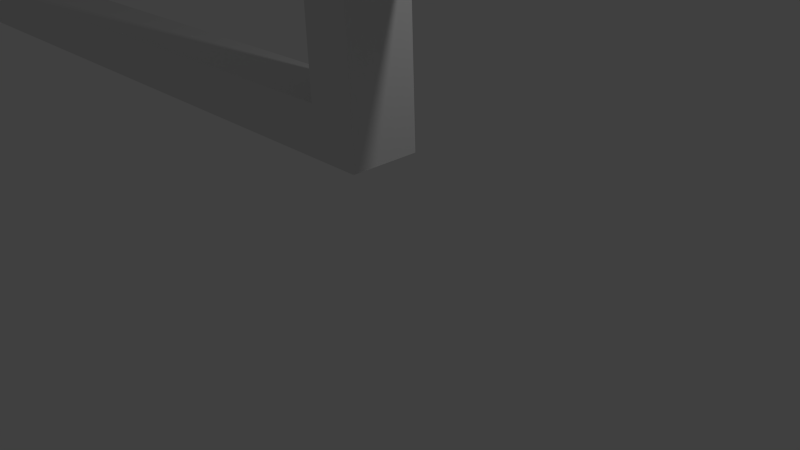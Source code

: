 # Source: level1A.blend  (saved by Blender 2.74.0; exported with 4.5.12 LTS)
import bpy
from mathutils import Matrix  # noqa: F401  (used for matrix-valued properties, if any)

bpy.ops.wm.read_factory_settings(use_empty=True)
scene = bpy.context.scene
scene.name = 'Scene'

# ---- collections
col_collection_1 = bpy.data.collections.new('Collection 1'); scene.collection.children.link(col_collection_1)

# ---- materials (node trees are filled in below, after node groups)
mat_material = bpy.data.materials.new('Material')
mat_material.alpha_threshold = 0.0
mat_material.use_transparent_shadow = False
mat_material.roughness = 0.5
mat_material.line_color = (0.0, 0.0, 0.0, 1.0)

# ---- material node trees

# ---- world
world_world = bpy.data.worlds.new('World'); scene.world = world_world
world_world.color = (0.05088, 0.05088, 0.05088)
world_world.use_sun_shadow = False
world_world.sun_shadow_jitter_overblur = 0.0
world_world.cycles.sampling_method = 'MANUAL'
world_world.cycles.sample_map_resolution = 256

# ---- cameras
cam_camera = bpy.data.cameras.new('Camera')
cam_camera.clip_end = 100.0
cam_camera.lens = 35.0
cam_camera.sensor_width = 32.0
cam_camera.sensor_height = 18.0
cam_camera.ortho_scale = 7.314
cam_camera.dof.focus_distance = 0.0
cam_camera.dof.aperture_fstop = 128.0

# ---- lights
light_lamp = bpy.data.lights.new('Lamp', 'POINT')
light_lamp.transmission_factor = 0.0
light_lamp.cutoff_distance = 30.0
light_lamp.energy = 100.0
light_lamp.shadow_buffer_clip_start = 1.001
light_lamp.shadow_soft_size = 0.1
light_lamp.shadow_maximum_resolution = 0.006
light_lamp.use_absolute_resolution = True
light_lamp.cycles.use_multiple_importance_sampling = False

# ---- meshes
me_cube = bpy.data.meshes.new('Cube')
me_cube.from_pydata([(5.834, 1.0, -1.0), (5.834, -1.0, -1.0), (1.706, -1.0, -0.766), (1.706, 1.0, -0.766), (5.834, 1.0, 1.0), (5.834, -1.0, 1.0), (1.893, -1.0, 0.766), (1.893, 1.0, 0.766), (1.739, -1.0, 8.148), (1.739, 1.0, 8.148), (1.926, -1.0, 9.68), (1.926, 1.0, 9.68), (0.05352, -1.0, 8.304), (0.05352, 1.0, 8.304), (-0.1583, -1.0, 9.676), (-0.1583, 1.0, 9.676), (0.0757, -1.0, 2.666), (0.0757, 1.0, 2.666), (-0.1361, -1.0, 4.068), (-0.1361, 1.0, 4.068), (-8.072, -1.0, 2.759), (-8.072, 1.0, 2.759), (-7.856, -1.0, 4.068), (-7.856, 1.0, 4.068), (-8.061, -1.0, 8.321), (-8.061, 1.0, 8.321), (-7.845, -1.0, 9.659), (-7.845, 1.0, 9.659), (-9.281, -1.0, 7.982), (-9.281, 1.0, 7.982), (-9.131, -1.0, 9.693), (-9.131, 1.0, 9.693), (-10.31, -1.0, 10.01), (-10.31, 1.0, 10.01), (-10.12, -1.0, 11.47), (-10.12, 1.0, 11.47), (-11.77, -1.0, 14.89), (-11.77, 1.0, 14.89), (-11.68, -1.0, 16.8), (-11.68, 1.0, 16.8), (-13.1, -1.0, 18.17), (-13.1, 1.0, 18.17), (-13.01, -1.0, 20.08), (-13.01, 1.0, 20.08), (-15.44, -1.0, 18.33), (-15.44, 1.0, 18.33), (-15.21, -1.0, 19.92), (-15.21, 1.0, 19.92), (-15.44, -1.0, 100.1), (-15.44, 1.0, 100.1), (-15.21, -1.0, 100.1), (-15.21, 1.0, 100.1), (-13.08, -1.0, 32.09), (-13.08, -1.0, 34.09), (-13.08, 1.0, 32.09), (-13.08, 1.0, 34.09), (-12.5, -1.0, 32.09), (-12.5, -1.0, 34.09), (-12.5, 1.0, 32.09), (-12.5, 1.0, 34.09), (-13.85, -1.0, 45.99), (-13.85, -1.0, 47.99), (-13.85, 1.0, 45.99), (-13.85, 1.0, 47.99), (-13.27, -1.0, 45.99), (-13.27, -1.0, 47.99), (-13.27, 1.0, 45.99), (-13.27, 1.0, 47.99), (-15.13, -1.0, 60.08), (-15.13, -1.0, 62.08), (-15.13, 1.0, 60.08), (-15.13, 1.0, 62.08), (-14.55, -1.0, 60.08), (-14.55, -1.0, 62.08), (-14.55, 1.0, 60.08), (-14.55, 1.0, 62.08), (-12.23, -1.0, 70.23), (-12.46, -1.0, 71.68), (-12.23, 1.0, 70.23), (-12.46, 1.0, 71.68), (-10.11, -1.0, 70.06), (-10.24, -1.0, 71.86), (-10.11, 1.0, 70.06), (-10.24, 1.0, 71.86), (-7.569, -1.0, 75.26), (-7.695, -1.0, 77.06), (-7.569, 1.0, 75.26), (-7.695, 1.0, 77.06), (-5.096, -1.0, 77.41), (-4.932, -1.0, 79.06), (-5.096, 1.0, 77.41), (-4.932, 1.0, 79.06), (-5.111, -1.0, 71.38), (-4.947, -1.0, 73.09), (-5.111, 1.0, 71.38), (-4.947, 1.0, 73.09), (4.664, -1.0, 71.68), (4.466, -1.0, 73.09), (4.664, 1.0, 71.68), (4.466, 1.0, 73.09), (4.649, -1.0, 78.34), (4.451, -1.0, 79.8), (4.649, 1.0, 78.34), (4.451, 1.0, 79.8), (6.307, -1.0, 78.57), (6.515, -1.0, 79.98), (6.307, 1.0, 78.57), (6.515, 1.0, 79.98), (-12.21, -1.0, 33.92), (-12.46, -1.0, 32.06), (-12.21, 1.0, 33.92), (-12.46, 1.0, 32.06), (6.275, -1.0, 67.16), (6.474, -1.0, 65.7), (6.275, 1.0, 67.16), (6.474, 1.0, 65.7), (1.282, -1.0, 66.53), (1.481, -1.0, 65.07), (1.282, 1.0, 66.53), (1.481, 1.0, 65.07), (6.974, -1.0, 71.87), (6.974, -1.0, 73.87), (6.974, 1.0, 71.87), (6.974, 1.0, 73.87), (8.429, -1.0, 71.87), (8.429, -1.0, 73.87), (8.429, 1.0, 71.87), (8.429, 1.0, 73.87), (9.334, -1.0, 59.9), (9.334, -1.0, 61.9), (9.334, 1.0, 59.9), (9.334, 1.0, 61.9), (10.79, -1.0, 59.9), (10.79, -1.0, 61.9), (10.79, 1.0, 59.9), (10.79, 1.0, 61.9), (11.11, -1.0, 53.41), (11.11, -1.0, 55.41), (11.11, 1.0, 53.41), (11.11, 1.0, 55.41), (12.57, -1.0, 53.41), (12.57, -1.0, 55.41), (12.57, 1.0, 53.41), (12.57, 1.0, 55.41), (14.6, -1.0, 53.41), (14.6, -1.0, 55.41), (14.6, 1.0, 53.41), (14.6, 1.0, 55.41), (16.06, -1.0, 53.41), (16.06, -1.0, 55.41), (16.06, 1.0, 53.41), (16.06, 1.0, 55.41), (16.36, -1.0, 59.9), (16.36, -1.0, 61.9), (16.36, 1.0, 59.9), (16.36, 1.0, 61.9), (17.82, -1.0, 59.9), (17.82, -1.0, 61.9), (17.82, 1.0, 59.9), (17.82, 1.0, 61.9), (18.7, -1.0, 71.87), (18.7, -1.0, 73.87), (18.7, 1.0, 71.87), (18.7, 1.0, 73.87), (20.16, -1.0, 71.87), (20.16, -1.0, 73.87), (20.16, 1.0, 71.87), (20.16, 1.0, 73.87), (20.67, -1.0, 78.05), (20.67, -1.0, 80.05), (20.67, 1.0, 78.05), (20.67, 1.0, 80.05), (27.61, -1.0, 78.05), (27.61, -1.0, 80.05), (27.61, 1.0, 78.05), (27.61, 1.0, 80.05), (-11.64, -1.0, 36.04), (-11.39, -1.0, 34.35), (-11.64, 1.0, 36.04), (-11.39, 1.0, 34.35), (-11.06, -1.0, 52.88), (-10.86, -1.0, 50.89), (-11.06, 1.0, 52.88), (-10.86, 1.0, 50.89), (-8.945, -1.0, 63.12), (-8.833, -1.0, 60.81), (-8.945, 1.0, 63.12), (-8.833, 1.0, 60.81), (-4.864, -1.0, 67.96), (-4.846, -1.0, 65.53), (-4.864, 1.0, 67.96), (-4.846, 1.0, 65.53), (-0.3189, -1.0, 66.97), (-0.4583, -1.0, 64.73), (-0.3189, 1.0, 66.97), (-0.4583, 1.0, 64.73), (2.478, -1.0, 59.22), (2.192, -1.0, 57.78), (2.478, 1.0, 59.22), (2.192, 1.0, 57.78), (3.509, -1.0, 44.04), (3.179, -1.0, 43.16), (3.509, 1.0, 44.04), (3.179, 1.0, 43.16), (3.561, -1.0, 10.79), (3.239, -1.0, 8.897), (3.561, 1.0, 10.79), (3.239, 1.0, 8.897), (5.834, -1.0, 10.83), (5.834, -1.0, 9.101), (5.834, 1.0, 10.83), (5.834, 1.0, 9.101), (22.43, -1.0, 100.2), (21.47, -1.0, 119.2), (22.43, 1.0, 100.2), (21.47, 1.0, 119.2), (22.65, -1.0, 101.4), (21.76, -1.0, 119.2), (22.65, 1.0, 101.4), (21.76, 1.0, 119.2), (24.8, -1.0, 92.28), (24.8, 1.0, 92.28), (24.93, -1.0, 94.07), (24.93, 1.0, 94.07), (27.61, -1.0, 89.98), (27.61, 1.0, 89.98), (27.61, -1.0, 91.97), (27.61, 1.0, 91.97)], [], [(0, 1, 2, 3), (4, 7, 6, 5), (0, 4, 5, 1), (1, 5, 6, 2), (6, 7, 11, 10), (4, 0, 3, 7), (10, 11, 15, 14), (7, 3, 9, 11), (2, 6, 10, 8), (3, 2, 8, 9), (14, 15, 19, 18), (11, 9, 13, 15), (8, 10, 14, 12), (9, 8, 12, 13), (18, 19, 23, 22), (15, 13, 17, 19), (12, 14, 18, 16), (13, 12, 16, 17), (22, 23, 27, 26), (19, 17, 21, 23), (16, 18, 22, 20), (17, 16, 20, 21), (26, 27, 31, 30), (23, 21, 25, 27), (20, 22, 26, 24), (21, 20, 24, 25), (30, 31, 35, 34), (27, 25, 29, 31), (24, 26, 30, 28), (25, 24, 28, 29), (34, 35, 39, 38), (31, 29, 33, 35), (28, 30, 34, 32), (29, 28, 32, 33), (38, 39, 43, 42), (35, 33, 37, 39), (32, 34, 38, 36), (33, 32, 36, 37), (42, 43, 47, 46), (39, 37, 41, 43), (36, 38, 42, 40), (37, 36, 40, 41), (46, 47, 51, 50), (43, 41, 45, 47), (40, 42, 46, 44), (41, 40, 44, 45), (48, 50, 51, 49), (47, 45, 49, 51), (44, 46, 50, 48), (45, 44, 48, 49), (53, 55, 54, 52), (55, 59, 58, 54), (59, 57, 56, 58), (57, 53, 52, 56), (52, 54, 58, 56), (57, 59, 55, 53), (61, 63, 62, 60), (63, 67, 66, 62), (67, 65, 64, 66), (65, 61, 60, 64), (60, 62, 66, 64), (65, 67, 63, 61), (69, 71, 70, 68), (71, 75, 74, 70), (75, 73, 72, 74), (73, 69, 68, 72), (68, 70, 74, 72), (73, 75, 71, 69), (78, 76, 108, 110), (79, 83, 82, 78), (80, 82, 86, 84), (81, 77, 76, 80), (76, 78, 82, 80), (81, 83, 79, 77), (84, 86, 90, 88), (81, 80, 84, 85), (83, 81, 85, 87), (82, 83, 87, 86), (88, 90, 94, 92), (85, 84, 88, 89), (87, 85, 89, 91), (86, 87, 91, 90), (92, 94, 98, 96), (89, 88, 92, 93), (91, 89, 93, 95), (90, 91, 95, 94), (96, 98, 102, 100), (93, 92, 96, 97), (95, 93, 97, 99), (94, 95, 99, 98), (100, 102, 106, 104), (97, 96, 100, 101), (99, 97, 101, 103), (98, 99, 103, 102), (104, 106, 114, 112), (101, 100, 104, 105), (103, 101, 105, 107), (102, 103, 107, 106), (110, 108, 176, 178), (79, 78, 110, 111), (77, 79, 111, 109), (76, 77, 109, 108), (112, 114, 118, 116), (105, 104, 112, 113), (107, 105, 113, 115), (106, 107, 115, 114), (119, 117, 116, 118), (113, 112, 116, 117), (115, 113, 117, 119), (114, 115, 119, 118), (121, 123, 122, 120), (123, 127, 126, 122), (127, 125, 124, 126), (125, 121, 120, 124), (120, 122, 126, 124), (125, 127, 123, 121), (129, 131, 130, 128), (131, 135, 134, 130), (135, 133, 132, 134), (133, 129, 128, 132), (128, 130, 134, 132), (133, 135, 131, 129), (137, 139, 138, 136), (139, 143, 142, 138), (143, 141, 140, 142), (141, 137, 136, 140), (136, 138, 142, 140), (141, 143, 139, 137), (145, 147, 146, 144), (147, 151, 150, 146), (151, 149, 148, 150), (149, 145, 144, 148), (144, 146, 150, 148), (149, 151, 147, 145), (153, 155, 154, 152), (155, 159, 158, 154), (159, 157, 156, 158), (157, 153, 152, 156), (152, 154, 158, 156), (157, 159, 155, 153), (161, 163, 162, 160), (163, 167, 166, 162), (167, 165, 164, 166), (165, 161, 160, 164), (160, 162, 166, 164), (165, 167, 163, 161), (169, 171, 170, 168), (171, 175, 174, 170), (175, 173, 172, 174), (173, 169, 168, 172), (168, 170, 174, 172), (173, 175, 171, 169), (178, 176, 180, 182), (111, 110, 178, 179), (109, 111, 179, 177), (108, 109, 177, 176), (182, 180, 184, 186), (179, 178, 182, 183), (177, 179, 183, 181), (176, 177, 181, 180), (186, 184, 188, 190), (183, 182, 186, 187), (181, 183, 187, 185), (180, 181, 185, 184), (190, 188, 192, 194), (187, 186, 190, 191), (185, 187, 191, 189), (184, 185, 189, 188), (194, 192, 196, 198), (191, 190, 194, 195), (189, 191, 195, 193), (188, 189, 193, 192), (198, 196, 200, 202), (195, 194, 198, 199), (193, 195, 199, 197), (192, 193, 197, 196), (202, 200, 204, 206), (199, 198, 202, 203), (197, 199, 203, 201), (196, 197, 201, 200), (206, 204, 208, 210), (203, 202, 206, 207), (201, 203, 207, 205), (200, 201, 205, 204), (209, 211, 210, 208), (207, 206, 210, 211), (205, 207, 211, 209), (204, 205, 209, 208), (213, 215, 214, 212), (215, 219, 218, 214), (219, 217, 216, 218), (217, 213, 212, 216), (216, 212, 220, 222), (217, 219, 215, 213), (222, 220, 224, 226), (218, 216, 222, 223), (214, 218, 223, 221), (212, 214, 221, 220), (224, 225, 227, 226), (223, 222, 226, 227), (221, 223, 227, 225), (220, 221, 225, 224)])
me_cube.materials.append(mat_material)
me_cube.use_remesh_preserve_volume = False
me_cube.use_remesh_preserve_attributes = False
me_cube.use_mirror_vertex_groups = False
me_cube.update()

# ---- objects
ob_cube = bpy.data.objects.new('Cube', me_cube)
ob_lamp = bpy.data.objects.new('Lamp', light_lamp)
ob_camera = bpy.data.objects.new('Camera', cam_camera)

# ---- transforms, parenting, visibility, modifiers, constraints
ob_cube.location = (0.0, 0.0, 0.0)
ob_cube.scale = (3.435, 0.5, 0.5)
ob_cube.lock_rotations_4d = False
ob_cube.empty_display_type = 'ARROWS'
ob_cube.lineart.crease_threshold = 0.0
ob_lamp.location = (4.076, 1.005, 5.904)
ob_lamp.rotation_euler = (0.6503, 0.05522, 1.866)
ob_lamp.lock_rotations_4d = False
ob_lamp.empty_display_type = 'ARROWS'
ob_lamp.color = (0.0, 0.0, 0.0, 0.0)
ob_lamp.lineart.crease_threshold = 0.0
ob_camera.location = (7.481, -6.508, 5.344)
ob_camera.rotation_euler = (1.109, 0.01082, 0.8149)
ob_camera.lock_rotations_4d = False
ob_camera.empty_display_type = 'ARROWS'
ob_camera.color = (0.0, 0.0, 0.0, 0.0)
ob_camera.display_type = 'WIRE'
ob_camera.lineart.crease_threshold = 0.0

# ---- collection membership
col_collection_1.objects.link(ob_cube)
col_collection_1.objects.link(ob_lamp)
col_collection_1.objects.link(ob_camera)

# ---- scene / render settings (as saved in the file)
scene.camera = ob_camera
scene.frame_start = 1; scene.frame_end = 250; scene.frame_set(1)
scene.render.engine = 'BLENDER_EEVEE_NEXT'
scene.render.resolution_percentage = 50
scene.render.dither_intensity = 0.0
scene.cycles.use_denoising = False
scene.cycles.samples = 10
scene.cycles.sampling_pattern = 'TABULATED_SOBOL'
scene.cycles.light_sampling_threshold = 0.0
scene.cycles.use_adaptive_sampling = False
scene.cycles.use_light_tree = False
scene.cycles.blur_glossy = 0.0
scene.cycles.pixel_filter_type = 'GAUSSIAN'
scene.cycles.sample_clamp_indirect = 0.0
scene.view_settings.view_transform = 'Standard'
bpy.context.view_layer.update()
